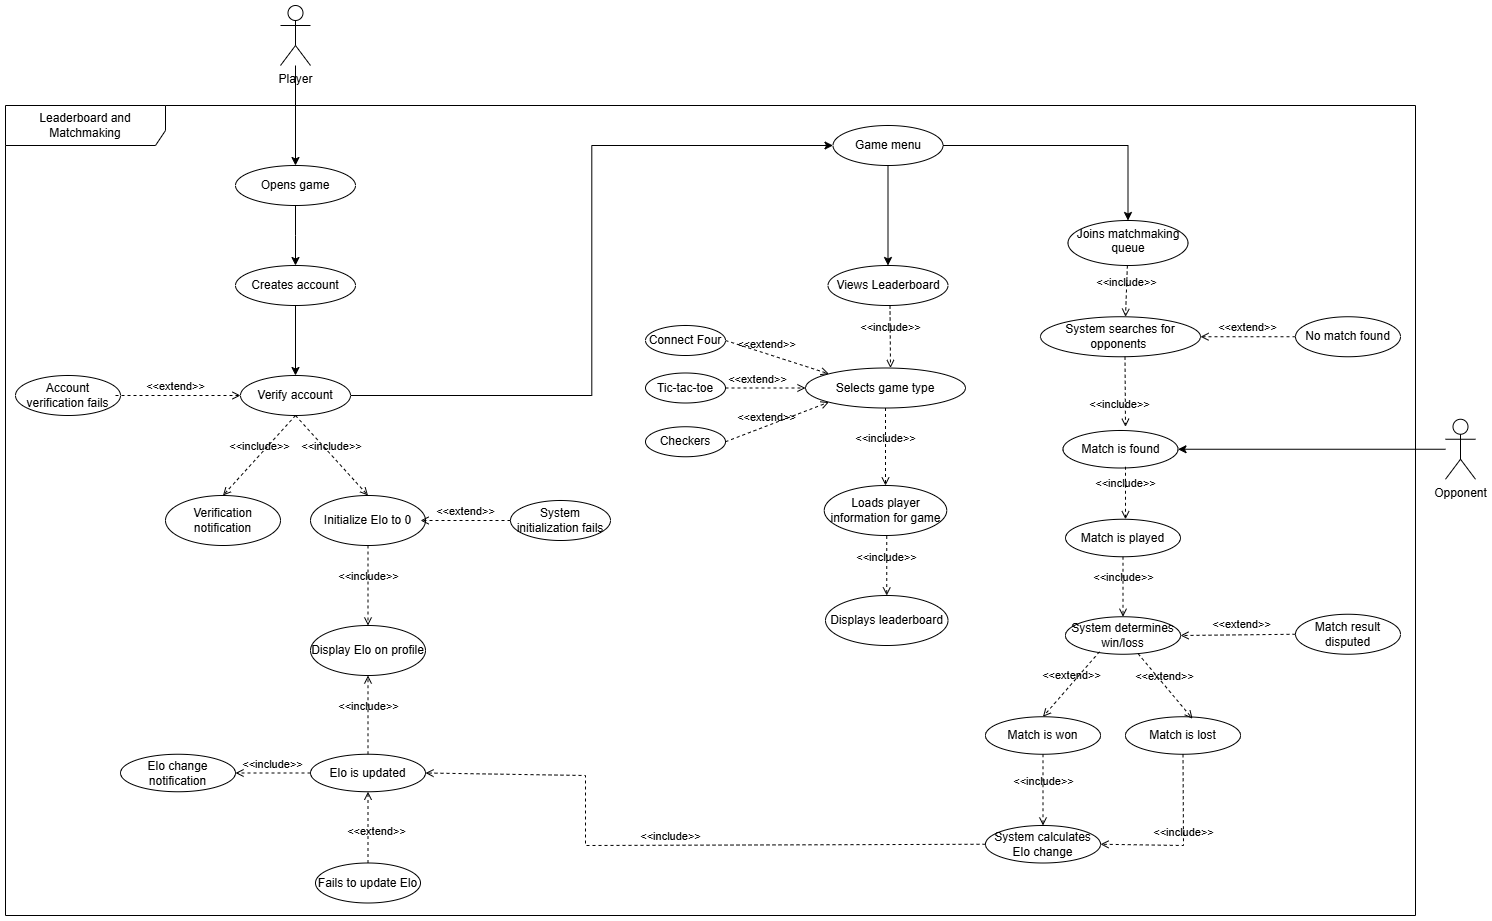

The diagram above was exported from draw.io. Its source (the exported page's mxGraphModel, read from the mxfile embedded in the PNG):
<mxGraphModel dx="3164" dy="2142" grid="1" gridSize="10" guides="1" tooltips="1" connect="1" arrows="1" fold="1" page="1" pageScale="1" pageWidth="850" pageHeight="1100" math="0" shadow="0">
  <root>
    <mxCell id="0" />
    <mxCell id="1" parent="0" />
    <mxCell id="cULkbcLUXHyvyLhe22au-4" value="" style="edgeStyle=orthogonalEdgeStyle;rounded=0;orthogonalLoop=1;jettySize=auto;html=1;" parent="1" source="cULkbcLUXHyvyLhe22au-1" target="cULkbcLUXHyvyLhe22au-2" edge="1">
      <mxGeometry relative="1" as="geometry" />
    </mxCell>
    <mxCell id="cULkbcLUXHyvyLhe22au-1" value="Player" style="shape=umlActor;verticalLabelPosition=bottom;verticalAlign=top;html=1;outlineConnect=0;" parent="1" vertex="1">
      <mxGeometry x="-535" y="-70" width="30" height="60" as="geometry" />
    </mxCell>
    <mxCell id="cULkbcLUXHyvyLhe22au-12" value="" style="edgeStyle=orthogonalEdgeStyle;rounded=0;orthogonalLoop=1;jettySize=auto;html=1;" parent="1" source="cULkbcLUXHyvyLhe22au-2" edge="1">
      <mxGeometry relative="1" as="geometry">
        <mxPoint x="-520" y="190" as="targetPoint" />
      </mxGeometry>
    </mxCell>
    <mxCell id="cULkbcLUXHyvyLhe22au-2" value="Opens game" style="ellipse;whiteSpace=wrap;html=1;" parent="1" vertex="1">
      <mxGeometry x="-580" y="90" width="120" height="40" as="geometry" />
    </mxCell>
    <mxCell id="cULkbcLUXHyvyLhe22au-6" value="Leaderboard and Matchmaking" style="shape=umlFrame;whiteSpace=wrap;html=1;pointerEvents=0;width=160;height=40;" parent="1" vertex="1">
      <mxGeometry x="-810" y="30" width="1410" height="810" as="geometry" />
    </mxCell>
    <mxCell id="YBsvC3yhvsAGpn7KGy8U-24" value="" style="edgeStyle=orthogonalEdgeStyle;rounded=0;orthogonalLoop=1;jettySize=auto;html=1;entryX=0;entryY=0.5;entryDx=0;entryDy=0;" edge="1" parent="1" source="cULkbcLUXHyvyLhe22au-8" target="YBsvC3yhvsAGpn7KGy8U-23">
      <mxGeometry relative="1" as="geometry" />
    </mxCell>
    <mxCell id="cULkbcLUXHyvyLhe22au-8" value="Verify account" style="ellipse;whiteSpace=wrap;html=1;" parent="1" vertex="1">
      <mxGeometry x="-575" y="300" width="110" height="40" as="geometry" />
    </mxCell>
    <mxCell id="cULkbcLUXHyvyLhe22au-9" value="Initialize Elo to 0" style="ellipse;whiteSpace=wrap;html=1;" parent="1" vertex="1">
      <mxGeometry x="-505" y="420" width="115" height="50" as="geometry" />
    </mxCell>
    <mxCell id="cULkbcLUXHyvyLhe22au-14" value="&amp;lt;&amp;lt;include&amp;gt;&amp;gt;" style="html=1;verticalAlign=bottom;labelBackgroundColor=none;endArrow=open;endFill=0;dashed=1;rounded=0;entryX=0.5;entryY=0;entryDx=0;entryDy=0;exitX=0.5;exitY=1;exitDx=0;exitDy=0;" parent="1" source="cULkbcLUXHyvyLhe22au-8" target="cULkbcLUXHyvyLhe22au-16" edge="1">
      <mxGeometry width="160" relative="1" as="geometry">
        <mxPoint x="-648" y="350" as="sourcePoint" />
        <mxPoint x="-648" y="430" as="targetPoint" />
      </mxGeometry>
    </mxCell>
    <mxCell id="cULkbcLUXHyvyLhe22au-16" value="Verification notification" style="ellipse;whiteSpace=wrap;html=1;" parent="1" vertex="1">
      <mxGeometry x="-650" y="420" width="115" height="50" as="geometry" />
    </mxCell>
    <mxCell id="cULkbcLUXHyvyLhe22au-22" value="&amp;lt;&amp;lt;include&amp;gt;&amp;gt;" style="html=1;verticalAlign=bottom;labelBackgroundColor=none;endArrow=open;endFill=0;dashed=1;rounded=0;entryX=0.5;entryY=0;entryDx=0;entryDy=0;exitX=0.5;exitY=1;exitDx=0;exitDy=0;" parent="1" source="cULkbcLUXHyvyLhe22au-8" target="cULkbcLUXHyvyLhe22au-9" edge="1">
      <mxGeometry width="160" relative="1" as="geometry">
        <mxPoint x="-549" y="344" as="sourcePoint" />
        <mxPoint x="-638" y="440" as="targetPoint" />
      </mxGeometry>
    </mxCell>
    <mxCell id="cULkbcLUXHyvyLhe22au-23" value="Display Elo on profile" style="ellipse;whiteSpace=wrap;html=1;" parent="1" vertex="1">
      <mxGeometry x="-505" y="550" width="115" height="50" as="geometry" />
    </mxCell>
    <mxCell id="cULkbcLUXHyvyLhe22au-26" value="&amp;lt;&amp;lt;include&amp;gt;&amp;gt;" style="html=1;verticalAlign=bottom;labelBackgroundColor=none;endArrow=open;endFill=0;dashed=1;rounded=0;entryX=0.5;entryY=0;entryDx=0;entryDy=0;exitX=0.5;exitY=1;exitDx=0;exitDy=0;" parent="1" source="cULkbcLUXHyvyLhe22au-9" target="cULkbcLUXHyvyLhe22au-23" edge="1">
      <mxGeometry width="160" relative="1" as="geometry">
        <mxPoint x="-510" y="350" as="sourcePoint" />
        <mxPoint x="-437" y="430" as="targetPoint" />
        <mxPoint as="offset" />
      </mxGeometry>
    </mxCell>
    <mxCell id="cULkbcLUXHyvyLhe22au-27" value="Account verification fails" style="ellipse;whiteSpace=wrap;html=1;" parent="1" vertex="1">
      <mxGeometry x="-800" y="300" width="105" height="40" as="geometry" />
    </mxCell>
    <mxCell id="cULkbcLUXHyvyLhe22au-28" value="&amp;lt;&amp;lt;extend&amp;gt;&amp;gt;" style="html=1;verticalAlign=bottom;labelBackgroundColor=none;endArrow=open;endFill=0;dashed=1;rounded=0;" parent="1" target="cULkbcLUXHyvyLhe22au-8" edge="1">
      <mxGeometry x="-0.04" width="160" relative="1" as="geometry">
        <mxPoint x="-700" y="320" as="sourcePoint" />
        <mxPoint x="-395" y="562" as="targetPoint" />
        <mxPoint as="offset" />
        <Array as="points" />
      </mxGeometry>
    </mxCell>
    <mxCell id="1hb_LGydbkbYGqCOCncU-1" value="System initialization fails" style="ellipse;whiteSpace=wrap;html=1;" parent="1" vertex="1">
      <mxGeometry x="-305" y="425" width="100" height="40" as="geometry" />
    </mxCell>
    <mxCell id="1hb_LGydbkbYGqCOCncU-2" value="&amp;lt;&amp;lt;extend&amp;gt;&amp;gt;" style="html=1;verticalAlign=bottom;labelBackgroundColor=none;endArrow=open;endFill=0;dashed=1;rounded=0;exitX=0;exitY=0.5;exitDx=0;exitDy=0;entryX=0.957;entryY=0.5;entryDx=0;entryDy=0;entryPerimeter=0;" parent="1" source="1hb_LGydbkbYGqCOCncU-1" target="cULkbcLUXHyvyLhe22au-9" edge="1">
      <mxGeometry width="160" relative="1" as="geometry">
        <mxPoint x="-328.06" y="312.5" as="sourcePoint" />
        <mxPoint x="-385" y="445" as="targetPoint" />
      </mxGeometry>
    </mxCell>
    <mxCell id="1hb_LGydbkbYGqCOCncU-6" value="Joins matchmaking queue" style="ellipse;whiteSpace=wrap;html=1;verticalAlign=top;" parent="1" vertex="1">
      <mxGeometry x="252.5" y="145" width="120" height="45" as="geometry" />
    </mxCell>
    <mxCell id="1hb_LGydbkbYGqCOCncU-9" value="" style="edgeStyle=orthogonalEdgeStyle;rounded=0;orthogonalLoop=1;jettySize=auto;html=1;" parent="1" source="1hb_LGydbkbYGqCOCncU-8" target="cULkbcLUXHyvyLhe22au-8" edge="1">
      <mxGeometry relative="1" as="geometry" />
    </mxCell>
    <mxCell id="1hb_LGydbkbYGqCOCncU-8" value="Creates account" style="ellipse;whiteSpace=wrap;html=1;" parent="1" vertex="1">
      <mxGeometry x="-580" y="190" width="120" height="40" as="geometry" />
    </mxCell>
    <mxCell id="1hb_LGydbkbYGqCOCncU-12" value="System searches for opponents&amp;nbsp;" style="ellipse;whiteSpace=wrap;html=1;" parent="1" vertex="1">
      <mxGeometry x="225" y="241.25" width="160" height="40" as="geometry" />
    </mxCell>
    <mxCell id="1hb_LGydbkbYGqCOCncU-14" value="&amp;lt;&amp;lt;include&amp;gt;&amp;gt;" style="html=1;verticalAlign=bottom;labelBackgroundColor=none;endArrow=open;endFill=0;dashed=1;rounded=0;" parent="1" edge="1" source="1hb_LGydbkbYGqCOCncU-6">
      <mxGeometry width="160" relative="1" as="geometry">
        <mxPoint x="309.5" y="178.75" as="sourcePoint" />
        <mxPoint x="310" y="241.25" as="targetPoint" />
      </mxGeometry>
    </mxCell>
    <mxCell id="1hb_LGydbkbYGqCOCncU-15" value="Opponent" style="shape=umlActor;verticalLabelPosition=bottom;verticalAlign=top;html=1;outlineConnect=0;" parent="1" vertex="1">
      <mxGeometry x="630" y="343.75" width="30" height="60" as="geometry" />
    </mxCell>
    <mxCell id="1hb_LGydbkbYGqCOCncU-21" value="" style="endArrow=classic;html=1;rounded=0;entryX=1;entryY=0.5;entryDx=0;entryDy=0;" parent="1" source="1hb_LGydbkbYGqCOCncU-15" target="1hb_LGydbkbYGqCOCncU-24" edge="1">
      <mxGeometry width="50" height="50" relative="1" as="geometry">
        <mxPoint x="855" y="128.75" as="sourcePoint" />
        <mxPoint x="1130" y="478.75" as="targetPoint" />
        <Array as="points" />
      </mxGeometry>
    </mxCell>
    <mxCell id="1hb_LGydbkbYGqCOCncU-24" value="Match is found" style="ellipse;whiteSpace=wrap;html=1;" parent="1" vertex="1">
      <mxGeometry x="247.5" y="355" width="115" height="37.5" as="geometry" />
    </mxCell>
    <mxCell id="1hb_LGydbkbYGqCOCncU-25" value="&amp;lt;&amp;lt;include&amp;gt;&amp;gt;" style="html=1;verticalAlign=bottom;labelBackgroundColor=none;endArrow=open;endFill=0;dashed=1;rounded=0;exitX=0.5;exitY=1;exitDx=0;exitDy=0;" parent="1" edge="1">
      <mxGeometry x="0.6367" y="-6" width="160" relative="1" as="geometry">
        <mxPoint x="309.5" y="281.25" as="sourcePoint" />
        <mxPoint x="310" y="351.25" as="targetPoint" />
        <mxPoint as="offset" />
      </mxGeometry>
    </mxCell>
    <mxCell id="1hb_LGydbkbYGqCOCncU-26" value="No match found" style="ellipse;whiteSpace=wrap;html=1;" parent="1" vertex="1">
      <mxGeometry x="480" y="241.25" width="105" height="40" as="geometry" />
    </mxCell>
    <mxCell id="1hb_LGydbkbYGqCOCncU-27" value="&amp;lt;&amp;lt;extend&amp;gt;&amp;gt;" style="html=1;verticalAlign=bottom;labelBackgroundColor=none;endArrow=open;endFill=0;dashed=1;rounded=0;exitX=0;exitY=0.5;exitDx=0;exitDy=0;entryX=1;entryY=0.5;entryDx=0;entryDy=0;" parent="1" source="1hb_LGydbkbYGqCOCncU-26" target="1hb_LGydbkbYGqCOCncU-12" edge="1">
      <mxGeometry x="0.0061" width="160" relative="1" as="geometry">
        <mxPoint x="429" y="518.75" as="sourcePoint" />
        <mxPoint x="290" y="651.25" as="targetPoint" />
        <mxPoint as="offset" />
      </mxGeometry>
    </mxCell>
    <mxCell id="2ZFrrsdoUYM0kyr_s7b0-1" value="Match is played" style="ellipse;whiteSpace=wrap;html=1;" parent="1" vertex="1">
      <mxGeometry x="250" y="443.75" width="115" height="37.5" as="geometry" />
    </mxCell>
    <mxCell id="2ZFrrsdoUYM0kyr_s7b0-2" value="&amp;lt;&amp;lt;include&amp;gt;&amp;gt;" style="html=1;verticalAlign=bottom;labelBackgroundColor=none;endArrow=open;endFill=0;dashed=1;rounded=0;" parent="1" edge="1">
      <mxGeometry width="160" relative="1" as="geometry">
        <mxPoint x="310" y="391.25" as="sourcePoint" />
        <mxPoint x="310" y="443.75" as="targetPoint" />
      </mxGeometry>
    </mxCell>
    <mxCell id="2ZFrrsdoUYM0kyr_s7b0-3" value="System determines win/loss" style="ellipse;whiteSpace=wrap;html=1;" parent="1" vertex="1">
      <mxGeometry x="250" y="541.25" width="115" height="37.5" as="geometry" />
    </mxCell>
    <mxCell id="2ZFrrsdoUYM0kyr_s7b0-4" value="&amp;lt;&amp;lt;include&amp;gt;&amp;gt;" style="html=1;verticalAlign=bottom;labelBackgroundColor=none;endArrow=open;endFill=0;dashed=1;rounded=0;entryX=0.5;entryY=0;entryDx=0;entryDy=0;" parent="1" source="2ZFrrsdoUYM0kyr_s7b0-1" target="2ZFrrsdoUYM0kyr_s7b0-3" edge="1">
      <mxGeometry width="160" relative="1" as="geometry">
        <mxPoint x="319.5" y="391.25" as="sourcePoint" />
        <mxPoint x="320" y="453.75" as="targetPoint" />
      </mxGeometry>
    </mxCell>
    <mxCell id="2ZFrrsdoUYM0kyr_s7b0-5" value="Match is lost" style="ellipse;whiteSpace=wrap;html=1;" parent="1" vertex="1">
      <mxGeometry x="310" y="641.25" width="115" height="37.5" as="geometry" />
    </mxCell>
    <mxCell id="2ZFrrsdoUYM0kyr_s7b0-7" value="Match result disputed" style="ellipse;whiteSpace=wrap;html=1;" parent="1" vertex="1">
      <mxGeometry x="480" y="538.75" width="105" height="40" as="geometry" />
    </mxCell>
    <mxCell id="2ZFrrsdoUYM0kyr_s7b0-8" value="&amp;lt;&amp;lt;extend&amp;gt;&amp;gt;" style="html=1;verticalAlign=bottom;labelBackgroundColor=none;endArrow=open;endFill=0;dashed=1;rounded=0;exitX=0;exitY=0.5;exitDx=0;exitDy=0;entryX=1;entryY=0.5;entryDx=0;entryDy=0;" parent="1" source="2ZFrrsdoUYM0kyr_s7b0-7" edge="1">
      <mxGeometry x="-0.0614" y="-1" width="160" relative="1" as="geometry">
        <mxPoint x="354.17" y="818.75" as="sourcePoint" />
        <mxPoint x="365" y="560" as="targetPoint" />
        <mxPoint as="offset" />
      </mxGeometry>
    </mxCell>
    <mxCell id="2ZFrrsdoUYM0kyr_s7b0-11" value="Match is won" style="ellipse;whiteSpace=wrap;html=1;" parent="1" vertex="1">
      <mxGeometry x="170" y="641.25" width="115" height="37.5" as="geometry" />
    </mxCell>
    <mxCell id="2ZFrrsdoUYM0kyr_s7b0-12" value="&amp;lt;&amp;lt;extend&amp;gt;&amp;gt;" style="html=1;verticalAlign=bottom;labelBackgroundColor=none;endArrow=open;endFill=0;dashed=1;rounded=0;exitX=0.296;exitY=0.933;exitDx=0;exitDy=0;entryX=0.5;entryY=0;entryDx=0;entryDy=0;exitPerimeter=0;" parent="1" source="2ZFrrsdoUYM0kyr_s7b0-3" target="2ZFrrsdoUYM0kyr_s7b0-11" edge="1">
      <mxGeometry x="-0.0018" width="160" relative="1" as="geometry">
        <mxPoint x="318" y="491.25" as="sourcePoint" />
        <mxPoint x="318" y="551.25" as="targetPoint" />
        <mxPoint as="offset" />
      </mxGeometry>
    </mxCell>
    <mxCell id="2ZFrrsdoUYM0kyr_s7b0-13" value="&amp;lt;&amp;lt;extend&amp;gt;&amp;gt;" style="html=1;verticalAlign=bottom;labelBackgroundColor=none;endArrow=open;endFill=0;dashed=1;rounded=0;entryX=0.583;entryY=0.053;entryDx=0;entryDy=0;entryPerimeter=0;" parent="1" source="2ZFrrsdoUYM0kyr_s7b0-3" target="2ZFrrsdoUYM0kyr_s7b0-5" edge="1">
      <mxGeometry width="160" relative="1" as="geometry">
        <mxPoint x="294" y="586.25" as="sourcePoint" />
        <mxPoint x="238" y="651.25" as="targetPoint" />
      </mxGeometry>
    </mxCell>
    <mxCell id="2ZFrrsdoUYM0kyr_s7b0-14" value="System calculates Elo change" style="ellipse;whiteSpace=wrap;html=1;" parent="1" vertex="1">
      <mxGeometry x="170" y="750" width="115" height="37.5" as="geometry" />
    </mxCell>
    <mxCell id="2ZFrrsdoUYM0kyr_s7b0-15" value="&amp;lt;&amp;lt;include&amp;gt;&amp;gt;" style="html=1;verticalAlign=bottom;labelBackgroundColor=none;endArrow=open;endFill=0;dashed=1;rounded=0;exitX=0.5;exitY=1;exitDx=0;exitDy=0;entryX=0.5;entryY=0;entryDx=0;entryDy=0;" parent="1" source="2ZFrrsdoUYM0kyr_s7b0-11" target="2ZFrrsdoUYM0kyr_s7b0-14" edge="1">
      <mxGeometry width="160" relative="1" as="geometry">
        <mxPoint x="288" y="701.25" as="sourcePoint" />
        <mxPoint x="300" y="673.75" as="targetPoint" />
      </mxGeometry>
    </mxCell>
    <mxCell id="2ZFrrsdoUYM0kyr_s7b0-17" value="&amp;lt;&amp;lt;include&amp;gt;&amp;gt;" style="html=1;verticalAlign=bottom;labelBackgroundColor=none;endArrow=open;endFill=0;dashed=1;rounded=0;entryX=1;entryY=0.5;entryDx=0;entryDy=0;exitX=0.5;exitY=1;exitDx=0;exitDy=0;" parent="1" source="2ZFrrsdoUYM0kyr_s7b0-5" target="2ZFrrsdoUYM0kyr_s7b0-14" edge="1">
      <mxGeometry width="160" relative="1" as="geometry">
        <mxPoint x="238" y="689.25" as="sourcePoint" />
        <mxPoint x="297.5" y="771.25" as="targetPoint" />
        <Array as="points">
          <mxPoint x="368" y="770" />
        </Array>
      </mxGeometry>
    </mxCell>
    <mxCell id="2ZFrrsdoUYM0kyr_s7b0-18" value="Elo is updated" style="ellipse;whiteSpace=wrap;html=1;" parent="1" vertex="1">
      <mxGeometry x="-505" y="678.75" width="115" height="37.5" as="geometry" />
    </mxCell>
    <mxCell id="2ZFrrsdoUYM0kyr_s7b0-19" value="&amp;lt;&amp;lt;include&amp;gt;&amp;gt;" style="html=1;verticalAlign=bottom;labelBackgroundColor=none;endArrow=open;endFill=0;dashed=1;rounded=0;exitX=0;exitY=0.5;exitDx=0;exitDy=0;entryX=1;entryY=0.5;entryDx=0;entryDy=0;" parent="1" source="2ZFrrsdoUYM0kyr_s7b0-14" target="2ZFrrsdoUYM0kyr_s7b0-18" edge="1">
      <mxGeometry width="160" relative="1" as="geometry">
        <mxPoint x="278" y="628" as="sourcePoint" />
        <mxPoint x="355" y="710" as="targetPoint" />
        <Array as="points">
          <mxPoint x="-230" y="770" />
          <mxPoint x="-230" y="700" />
        </Array>
      </mxGeometry>
    </mxCell>
    <mxCell id="2ZFrrsdoUYM0kyr_s7b0-20" value="&amp;lt;&amp;lt;include&amp;gt;&amp;gt;" style="html=1;verticalAlign=bottom;labelBackgroundColor=none;endArrow=open;endFill=0;dashed=1;rounded=0;entryX=0.5;entryY=1;entryDx=0;entryDy=0;exitX=0.5;exitY=0;exitDx=0;exitDy=0;" parent="1" source="2ZFrrsdoUYM0kyr_s7b0-18" target="cULkbcLUXHyvyLhe22au-23" edge="1">
      <mxGeometry width="160" relative="1" as="geometry">
        <mxPoint x="-437" y="480" as="sourcePoint" />
        <mxPoint x="-437" y="560" as="targetPoint" />
        <mxPoint as="offset" />
      </mxGeometry>
    </mxCell>
    <mxCell id="2ZFrrsdoUYM0kyr_s7b0-21" value="Elo change notification" style="ellipse;whiteSpace=wrap;html=1;" parent="1" vertex="1">
      <mxGeometry x="-695" y="678.75" width="115" height="37.5" as="geometry" />
    </mxCell>
    <mxCell id="2ZFrrsdoUYM0kyr_s7b0-23" value="&amp;lt;&amp;lt;include&amp;gt;&amp;gt;" style="html=1;verticalAlign=bottom;labelBackgroundColor=none;endArrow=open;endFill=0;dashed=1;rounded=0;exitX=0;exitY=0.5;exitDx=0;exitDy=0;entryX=1;entryY=0.5;entryDx=0;entryDy=0;" parent="1" source="2ZFrrsdoUYM0kyr_s7b0-18" target="2ZFrrsdoUYM0kyr_s7b0-21" edge="1">
      <mxGeometry width="160" relative="1" as="geometry">
        <mxPoint x="-62" y="739" as="sourcePoint" />
        <mxPoint x="-380" y="739" as="targetPoint" />
      </mxGeometry>
    </mxCell>
    <mxCell id="2ZFrrsdoUYM0kyr_s7b0-24" value="Fails to update Elo" style="ellipse;whiteSpace=wrap;html=1;" parent="1" vertex="1">
      <mxGeometry x="-500" y="787.5" width="105" height="40" as="geometry" />
    </mxCell>
    <mxCell id="2ZFrrsdoUYM0kyr_s7b0-25" value="&amp;lt;&amp;lt;extend&amp;gt;&amp;gt;" style="html=1;verticalAlign=bottom;labelBackgroundColor=none;endArrow=open;endFill=0;dashed=1;rounded=0;exitX=0.5;exitY=0;exitDx=0;exitDy=0;entryX=0.5;entryY=1;entryDx=0;entryDy=0;" parent="1" source="2ZFrrsdoUYM0kyr_s7b0-24" target="2ZFrrsdoUYM0kyr_s7b0-18" edge="1">
      <mxGeometry x="-0.3514" y="-7" width="160" relative="1" as="geometry">
        <mxPoint x="-660.8299999999999" y="1128.75" as="sourcePoint" />
        <mxPoint x="-650" y="869.75" as="targetPoint" />
        <mxPoint x="1" as="offset" />
      </mxGeometry>
    </mxCell>
    <mxCell id="YBsvC3yhvsAGpn7KGy8U-62" value="" style="edgeStyle=orthogonalEdgeStyle;rounded=0;orthogonalLoop=1;jettySize=auto;html=1;" edge="1" parent="1" source="YBsvC3yhvsAGpn7KGy8U-23" target="1hb_LGydbkbYGqCOCncU-6">
      <mxGeometry relative="1" as="geometry" />
    </mxCell>
    <mxCell id="YBsvC3yhvsAGpn7KGy8U-64" value="" style="edgeStyle=orthogonalEdgeStyle;rounded=0;orthogonalLoop=1;jettySize=auto;html=1;" edge="1" parent="1" source="YBsvC3yhvsAGpn7KGy8U-23" target="YBsvC3yhvsAGpn7KGy8U-49">
      <mxGeometry relative="1" as="geometry" />
    </mxCell>
    <mxCell id="YBsvC3yhvsAGpn7KGy8U-23" value="Game menu" style="ellipse;whiteSpace=wrap;html=1;" vertex="1" parent="1">
      <mxGeometry x="17.5" y="50" width="110" height="40" as="geometry" />
    </mxCell>
    <mxCell id="YBsvC3yhvsAGpn7KGy8U-49" value="Views Leaderboard" style="ellipse;whiteSpace=wrap;html=1;" vertex="1" parent="1">
      <mxGeometry x="12.5" y="190" width="120" height="40" as="geometry" />
    </mxCell>
    <mxCell id="YBsvC3yhvsAGpn7KGy8U-50" value="Selects game type" style="ellipse;whiteSpace=wrap;html=1;" vertex="1" parent="1">
      <mxGeometry x="-10" y="292.5" width="160" height="40" as="geometry" />
    </mxCell>
    <mxCell id="YBsvC3yhvsAGpn7KGy8U-51" value="&amp;lt;&amp;lt;include&amp;gt;&amp;gt;" style="html=1;verticalAlign=bottom;labelBackgroundColor=none;endArrow=open;endFill=0;dashed=1;rounded=0;exitX=0.5;exitY=1;exitDx=0;exitDy=0;" edge="1" parent="1">
      <mxGeometry width="160" relative="1" as="geometry">
        <mxPoint x="74.5" y="230" as="sourcePoint" />
        <mxPoint x="75" y="292.5" as="targetPoint" />
      </mxGeometry>
    </mxCell>
    <mxCell id="YBsvC3yhvsAGpn7KGy8U-52" value="&amp;lt;&amp;lt;extend&amp;gt;&amp;gt;" style="html=1;verticalAlign=bottom;labelBackgroundColor=none;endArrow=open;endFill=0;dashed=1;rounded=0;exitX=1;exitY=0.5;exitDx=0;exitDy=0;entryX=0;entryY=1;entryDx=0;entryDy=0;" edge="1" parent="1" source="YBsvC3yhvsAGpn7KGy8U-53" target="YBsvC3yhvsAGpn7KGy8U-50">
      <mxGeometry x="-0.2" width="160" relative="1" as="geometry">
        <mxPoint x="-60" y="440" as="sourcePoint" />
        <mxPoint x="47" y="342" as="targetPoint" />
        <mxPoint as="offset" />
      </mxGeometry>
    </mxCell>
    <mxCell id="YBsvC3yhvsAGpn7KGy8U-53" value="Checkers" style="ellipse;whiteSpace=wrap;html=1;" vertex="1" parent="1">
      <mxGeometry x="-170" y="351.25" width="80" height="30" as="geometry" />
    </mxCell>
    <mxCell id="YBsvC3yhvsAGpn7KGy8U-54" value="Loads player information for game" style="ellipse;whiteSpace=wrap;html=1;" vertex="1" parent="1">
      <mxGeometry x="8.75" y="410" width="122.5" height="50" as="geometry" />
    </mxCell>
    <mxCell id="YBsvC3yhvsAGpn7KGy8U-55" value="&amp;lt;&amp;lt;include&amp;gt;&amp;gt;" style="html=1;verticalAlign=bottom;labelBackgroundColor=none;endArrow=open;endFill=0;dashed=1;rounded=0;exitX=0.5;exitY=1;exitDx=0;exitDy=0;" edge="1" parent="1" source="YBsvC3yhvsAGpn7KGy8U-50" target="YBsvC3yhvsAGpn7KGy8U-54">
      <mxGeometry width="160" relative="1" as="geometry">
        <mxPoint x="69.5" y="337.5" as="sourcePoint" />
        <mxPoint x="70" y="400" as="targetPoint" />
      </mxGeometry>
    </mxCell>
    <mxCell id="YBsvC3yhvsAGpn7KGy8U-56" value="&amp;lt;&amp;lt;extend&amp;gt;&amp;gt;" style="html=1;verticalAlign=bottom;labelBackgroundColor=none;endArrow=open;endFill=0;dashed=1;rounded=0;exitX=1;exitY=0.5;exitDx=0;exitDy=0;entryX=0;entryY=0.5;entryDx=0;entryDy=0;" edge="1" parent="1" source="YBsvC3yhvsAGpn7KGy8U-57" target="YBsvC3yhvsAGpn7KGy8U-50">
      <mxGeometry x="-0.2" width="160" relative="1" as="geometry">
        <mxPoint x="-50" y="450" as="sourcePoint" />
        <mxPoint x="5" y="332" as="targetPoint" />
        <mxPoint as="offset" />
      </mxGeometry>
    </mxCell>
    <mxCell id="YBsvC3yhvsAGpn7KGy8U-57" value="Tic-tac-toe" style="ellipse;whiteSpace=wrap;html=1;" vertex="1" parent="1">
      <mxGeometry x="-170" y="297.5" width="80" height="30" as="geometry" />
    </mxCell>
    <mxCell id="YBsvC3yhvsAGpn7KGy8U-58" value="&amp;lt;&amp;lt;extend&amp;gt;&amp;gt;" style="html=1;verticalAlign=bottom;labelBackgroundColor=none;endArrow=open;endFill=0;dashed=1;rounded=0;exitX=1;exitY=0.5;exitDx=0;exitDy=0;entryX=0;entryY=0;entryDx=0;entryDy=0;" edge="1" parent="1" source="YBsvC3yhvsAGpn7KGy8U-59" target="YBsvC3yhvsAGpn7KGy8U-50">
      <mxGeometry x="-0.2" width="160" relative="1" as="geometry">
        <mxPoint x="-70" y="378" as="sourcePoint" />
        <mxPoint x="-15" y="260" as="targetPoint" />
        <mxPoint as="offset" />
      </mxGeometry>
    </mxCell>
    <mxCell id="YBsvC3yhvsAGpn7KGy8U-59" value="Connect Four" style="ellipse;whiteSpace=wrap;html=1;" vertex="1" parent="1">
      <mxGeometry x="-170" y="250" width="80" height="30" as="geometry" />
    </mxCell>
    <mxCell id="YBsvC3yhvsAGpn7KGy8U-60" value="Displays leaderboard" style="ellipse;whiteSpace=wrap;html=1;" vertex="1" parent="1">
      <mxGeometry x="10" y="520" width="122.5" height="50" as="geometry" />
    </mxCell>
    <mxCell id="YBsvC3yhvsAGpn7KGy8U-61" value="&amp;lt;&amp;lt;include&amp;gt;&amp;gt;" style="html=1;verticalAlign=bottom;labelBackgroundColor=none;endArrow=open;endFill=0;dashed=1;rounded=0;exitX=0.5;exitY=1;exitDx=0;exitDy=0;" edge="1" parent="1" target="YBsvC3yhvsAGpn7KGy8U-60">
      <mxGeometry width="160" relative="1" as="geometry">
        <mxPoint x="71.25" y="460.5" as="sourcePoint" />
        <mxPoint x="71.25" y="527.5" as="targetPoint" />
      </mxGeometry>
    </mxCell>
  </root>
</mxGraphModel>